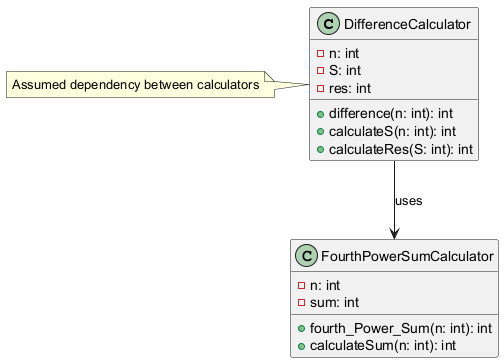

The diagram above was rendered by PlantUML. Its source (embedded in the PNG):
@startuml
class DifferenceCalculator {
  - n: int
  - S: int
  - res: int
  + difference(n: int): int
  + calculateS(n: int): int
  + calculateRes(S: int): int
}

class FourthPowerSumCalculator {
  - n: int
  - sum: int
  + fourth_Power_Sum(n: int): int
  + calculateSum(n: int): int
}

DifferenceCalculator --> FourthPowerSumCalculator : uses
note left of DifferenceCalculator : Assumed dependency between calculators
@enduml